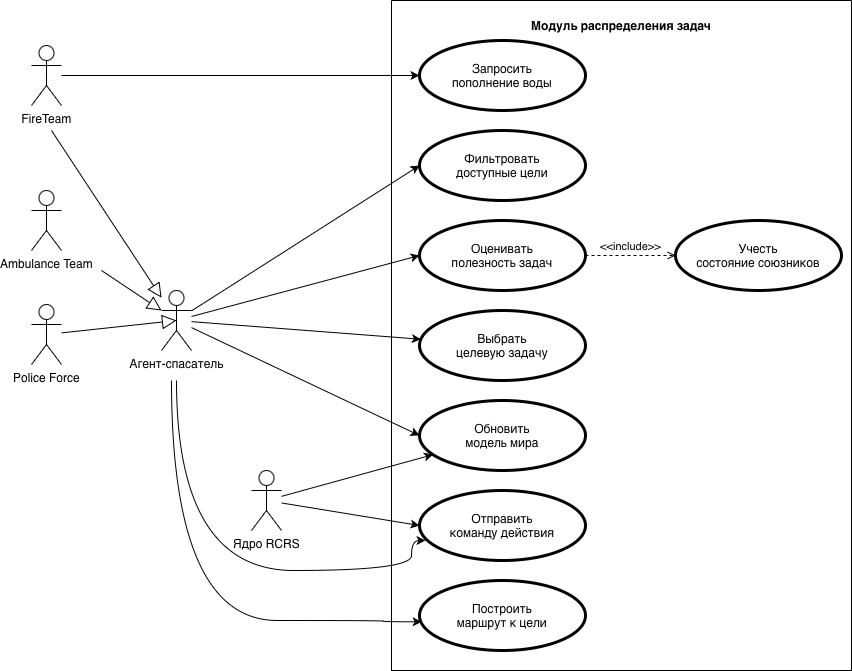

The diagram above was exported from draw.io. Its source (the exported page's mxGraphModel, read from the mxfile embedded in the PNG):
<mxGraphModel dx="688" dy="917" grid="1" gridSize="10" guides="1" tooltips="1" connect="1" arrows="1" fold="1" page="1" pageScale="1" pageWidth="827" pageHeight="1169" math="0" shadow="0">
  <root>
    <mxCell id="0" />
    <mxCell id="1" parent="0" />
    <mxCell id="ED7SxL7XleA9Nje3DXdj-40" edge="1" parent="1" source="ED7SxL7XleA9Nje3DXdj-1" style="rounded=0;orthogonalLoop=1;jettySize=auto;html=1;entryX=0;entryY=0.5;entryDx=0;entryDy=0;" target="ED7SxL7XleA9Nje3DXdj-22">
      <mxGeometry relative="1" as="geometry" />
    </mxCell>
    <mxCell id="ED7SxL7XleA9Nje3DXdj-41" edge="1" parent="1" source="ED7SxL7XleA9Nje3DXdj-1" style="rounded=0;orthogonalLoop=1;jettySize=auto;html=1;entryX=0;entryY=0.5;entryDx=0;entryDy=0;" target="ED7SxL7XleA9Nje3DXdj-23">
      <mxGeometry relative="1" as="geometry" />
    </mxCell>
    <mxCell id="ED7SxL7XleA9Nje3DXdj-42" edge="1" parent="1" source="ED7SxL7XleA9Nje3DXdj-1" style="rounded=0;orthogonalLoop=1;jettySize=auto;html=1;" target="ED7SxL7XleA9Nje3DXdj-26">
      <mxGeometry relative="1" as="geometry" />
    </mxCell>
    <mxCell id="ED7SxL7XleA9Nje3DXdj-43" edge="1" parent="1" source="ED7SxL7XleA9Nje3DXdj-1" style="rounded=0;orthogonalLoop=1;jettySize=auto;html=1;entryX=0;entryY=0.5;entryDx=0;entryDy=0;" target="ED7SxL7XleA9Nje3DXdj-27">
      <mxGeometry relative="1" as="geometry" />
    </mxCell>
    <mxCell id="ED7SxL7XleA9Nje3DXdj-1" parent="1" style="shape=umlActor;verticalLabelPosition=bottom;verticalAlign=top;html=1;outlineConnect=0;" value="Агент-спасатель" vertex="1">
      <mxGeometry height="60" width="30" x="170" y="540" as="geometry" />
    </mxCell>
    <mxCell id="ED7SxL7XleA9Nje3DXdj-36" edge="1" parent="1" source="ED7SxL7XleA9Nje3DXdj-2" style="rounded=0;orthogonalLoop=1;jettySize=auto;html=1;elbow=vertical;" target="ED7SxL7XleA9Nje3DXdj-27">
      <mxGeometry relative="1" as="geometry" />
    </mxCell>
    <mxCell id="ED7SxL7XleA9Nje3DXdj-37" edge="1" parent="1" source="ED7SxL7XleA9Nje3DXdj-2" style="rounded=0;orthogonalLoop=1;jettySize=auto;html=1;entryX=0;entryY=0.5;entryDx=0;entryDy=0;" target="ED7SxL7XleA9Nje3DXdj-28">
      <mxGeometry relative="1" as="geometry" />
    </mxCell>
    <mxCell id="ED7SxL7XleA9Nje3DXdj-2" parent="1" style="shape=umlActor;verticalLabelPosition=bottom;verticalAlign=top;html=1;outlineConnect=0;" value="Ядро RCRS" vertex="1">
      <mxGeometry height="60" width="30" x="260" y="720" as="geometry" />
    </mxCell>
    <mxCell id="ED7SxL7XleA9Nje3DXdj-3" parent="1" style="shape=umlActor;verticalLabelPosition=bottom;verticalAlign=top;html=1;outlineConnect=0;" value="Ambulance Team" vertex="1">
      <mxGeometry height="60" width="30" x="40" y="440" as="geometry" />
    </mxCell>
    <mxCell id="ED7SxL7XleA9Nje3DXdj-4" parent="1" style="shape=umlActor;verticalLabelPosition=bottom;verticalAlign=top;html=1;outlineConnect=0;" value="Police Force" vertex="1">
      <mxGeometry height="60" width="30" x="40" y="554" as="geometry" />
    </mxCell>
    <mxCell id="ED7SxL7XleA9Nje3DXdj-32" edge="1" parent="1" source="ED7SxL7XleA9Nje3DXdj-5" style="edgeStyle=orthogonalEdgeStyle;rounded=0;orthogonalLoop=1;jettySize=auto;html=1;" target="ED7SxL7XleA9Nje3DXdj-15">
      <mxGeometry relative="1" as="geometry" />
    </mxCell>
    <mxCell id="ED7SxL7XleA9Nje3DXdj-5" parent="1" style="shape=umlActor;verticalLabelPosition=bottom;verticalAlign=top;html=1;outlineConnect=0;" value="FireTeam" vertex="1">
      <mxGeometry height="60" width="30" x="40" y="295" as="geometry" />
    </mxCell>
    <mxCell id="ED7SxL7XleA9Nje3DXdj-13" parent="1" style="swimlane;startSize=0;" value="" vertex="1">
      <mxGeometry height="670" width="460" x="400" y="250" as="geometry" />
    </mxCell>
    <mxCell id="ED7SxL7XleA9Nje3DXdj-15" parent="ED7SxL7XleA9Nje3DXdj-13" style="shape=ellipse;html=1;strokeWidth=3;fontStyle=1;whiteSpace=wrap;align=center;perimeter=ellipsePerimeter;" value="&lt;span style=&quot;font-weight: normal;&quot;&gt;Запросить&lt;/span&gt;&lt;div&gt;&lt;span style=&quot;font-weight: normal;&quot;&gt;пополнение воды&lt;/span&gt;&lt;/div&gt;" vertex="1">
      <mxGeometry height="70" width="166" x="28" y="40" as="geometry" />
    </mxCell>
    <mxCell id="ED7SxL7XleA9Nje3DXdj-22" parent="ED7SxL7XleA9Nje3DXdj-13" style="shape=ellipse;html=1;strokeWidth=3;fontStyle=1;whiteSpace=wrap;align=center;perimeter=ellipsePerimeter;" value="&lt;span style=&quot;font-weight: normal;&quot;&gt;Фильтровать&lt;/span&gt;&lt;div&gt;&lt;span style=&quot;font-weight: normal;&quot;&gt;доступные цели&lt;/span&gt;&lt;/div&gt;" vertex="1">
      <mxGeometry height="70" width="166" x="28" y="130" as="geometry" />
    </mxCell>
    <mxCell id="ED7SxL7XleA9Nje3DXdj-23" parent="ED7SxL7XleA9Nje3DXdj-13" style="shape=ellipse;html=1;strokeWidth=3;fontStyle=1;whiteSpace=wrap;align=center;perimeter=ellipsePerimeter;" value="&lt;span style=&quot;font-weight: normal;&quot;&gt;Оценивать&lt;/span&gt;&lt;div&gt;&lt;span style=&quot;font-weight: normal;&quot;&gt;полезность задач&lt;/span&gt;&lt;/div&gt;" vertex="1">
      <mxGeometry height="70" width="166" x="28" y="220" as="geometry" />
    </mxCell>
    <mxCell id="ED7SxL7XleA9Nje3DXdj-24" parent="ED7SxL7XleA9Nje3DXdj-13" style="shape=ellipse;html=1;strokeWidth=3;fontStyle=1;whiteSpace=wrap;align=center;perimeter=ellipsePerimeter;" value="&lt;span style=&quot;font-weight: normal;&quot;&gt;Учесть&lt;/span&gt;&lt;div&gt;&lt;span style=&quot;font-weight: normal;&quot;&gt;состояние союзников&lt;/span&gt;&lt;/div&gt;" vertex="1">
      <mxGeometry height="70" width="166" x="284" y="220" as="geometry" />
    </mxCell>
    <mxCell id="ED7SxL7XleA9Nje3DXdj-26" parent="ED7SxL7XleA9Nje3DXdj-13" style="shape=ellipse;html=1;strokeWidth=3;fontStyle=1;whiteSpace=wrap;align=center;perimeter=ellipsePerimeter;" value="&lt;span style=&quot;font-weight: normal;&quot;&gt;Выбрать&lt;/span&gt;&lt;div&gt;&lt;span style=&quot;font-weight: normal;&quot;&gt;целевую задачу&lt;/span&gt;&lt;/div&gt;" vertex="1">
      <mxGeometry height="70" width="166" x="28" y="310" as="geometry" />
    </mxCell>
    <mxCell id="ED7SxL7XleA9Nje3DXdj-27" parent="ED7SxL7XleA9Nje3DXdj-13" style="shape=ellipse;html=1;strokeWidth=3;fontStyle=1;whiteSpace=wrap;align=center;perimeter=ellipsePerimeter;" value="&lt;span style=&quot;font-weight: normal;&quot;&gt;Обновить&lt;/span&gt;&lt;div&gt;&lt;span style=&quot;font-weight: normal;&quot;&gt;модель мира&lt;/span&gt;&lt;/div&gt;" vertex="1">
      <mxGeometry height="70" width="166" x="28" y="400" as="geometry" />
    </mxCell>
    <mxCell id="ED7SxL7XleA9Nje3DXdj-28" parent="ED7SxL7XleA9Nje3DXdj-13" style="shape=ellipse;html=1;strokeWidth=3;fontStyle=1;whiteSpace=wrap;align=center;perimeter=ellipsePerimeter;" value="&lt;span style=&quot;font-weight: normal;&quot;&gt;Отправить&lt;/span&gt;&lt;div&gt;&lt;span style=&quot;font-weight: normal;&quot;&gt;команду действия&lt;/span&gt;&lt;/div&gt;" vertex="1">
      <mxGeometry height="70" width="166" x="28" y="490" as="geometry" />
    </mxCell>
    <mxCell id="ED7SxL7XleA9Nje3DXdj-29" parent="ED7SxL7XleA9Nje3DXdj-13" style="shape=ellipse;html=1;strokeWidth=3;fontStyle=1;whiteSpace=wrap;align=center;perimeter=ellipsePerimeter;" value="&lt;span style=&quot;font-weight: normal;&quot;&gt;Построить&lt;/span&gt;&lt;div&gt;&lt;span style=&quot;font-weight: normal;&quot;&gt;маршрут к цели&lt;/span&gt;&lt;/div&gt;" vertex="1">
      <mxGeometry height="70" width="166" x="28" y="580" as="geometry" />
    </mxCell>
    <mxCell id="ED7SxL7XleA9Nje3DXdj-30" edge="1" parent="ED7SxL7XleA9Nje3DXdj-13" source="ED7SxL7XleA9Nje3DXdj-23" style="edgeStyle=none;html=1;endArrow=open;verticalAlign=bottom;dashed=1;labelBackgroundColor=none;rounded=0;exitX=1;exitY=0.5;exitDx=0;exitDy=0;entryX=0;entryY=0.5;entryDx=0;entryDy=0;" target="ED7SxL7XleA9Nje3DXdj-24" value="&amp;lt;&amp;lt;include&amp;gt;&amp;gt;">
      <mxGeometry relative="1" width="160" as="geometry">
        <mxPoint as="offset" />
        <Array as="points" />
        <mxPoint x="280" y="200" as="sourcePoint" />
        <mxPoint x="440" y="200" as="targetPoint" />
      </mxGeometry>
    </mxCell>
    <mxCell id="ED7SxL7XleA9Nje3DXdj-49" parent="ED7SxL7XleA9Nje3DXdj-13" style="text;html=1;whiteSpace=wrap;strokeColor=none;fillColor=none;align=center;verticalAlign=middle;rounded=0;" value="&lt;b&gt;Модуль распределения задач&lt;/b&gt;" vertex="1">
      <mxGeometry height="30" width="200" x="130" y="10" as="geometry" />
    </mxCell>
    <mxCell id="ED7SxL7XleA9Nje3DXdj-33" edge="1" parent="1" style="edgeStyle=none;html=1;endArrow=block;endFill=0;endSize=12;verticalAlign=bottom;rounded=0;" target="ED7SxL7XleA9Nje3DXdj-1" value="">
      <mxGeometry relative="1" width="160" as="geometry">
        <mxPoint x="60" y="380" as="sourcePoint" />
        <mxPoint x="390" y="480" as="targetPoint" />
      </mxGeometry>
    </mxCell>
    <mxCell id="ED7SxL7XleA9Nje3DXdj-34" edge="1" parent="1" style="edgeStyle=none;html=1;endArrow=block;endFill=0;endSize=12;verticalAlign=bottom;rounded=0;" target="ED7SxL7XleA9Nje3DXdj-1" value="">
      <mxGeometry relative="1" width="160" as="geometry">
        <mxPoint x="110" y="520" as="sourcePoint" />
        <mxPoint x="270" y="450" as="targetPoint" />
      </mxGeometry>
    </mxCell>
    <mxCell id="ED7SxL7XleA9Nje3DXdj-35" edge="1" parent="1" source="ED7SxL7XleA9Nje3DXdj-4" style="edgeStyle=none;html=1;endArrow=block;endFill=0;endSize=12;verticalAlign=bottom;rounded=0;entryX=0.5;entryY=0.5;entryDx=0;entryDy=0;entryPerimeter=0;" target="ED7SxL7XleA9Nje3DXdj-1" value="">
      <mxGeometry relative="1" width="160" as="geometry">
        <mxPoint x="110" y="450" as="sourcePoint" />
        <mxPoint x="270" y="450" as="targetPoint" />
      </mxGeometry>
    </mxCell>
    <mxCell id="ED7SxL7XleA9Nje3DXdj-47" edge="1" parent="1" style="edgeStyle=orthogonalEdgeStyle;rounded=0;orthogonalLoop=1;jettySize=auto;html=1;entryX=0.036;entryY=0.714;entryDx=0;entryDy=0;entryPerimeter=0;curved=1;" target="ED7SxL7XleA9Nje3DXdj-28">
      <mxGeometry relative="1" as="geometry">
        <Array as="points">
          <mxPoint x="185" y="820" />
          <mxPoint x="420" y="820" />
        </Array>
        <mxPoint x="185" y="630" as="sourcePoint" />
      </mxGeometry>
    </mxCell>
    <mxCell id="ED7SxL7XleA9Nje3DXdj-48" edge="1" parent="1" style="edgeStyle=orthogonalEdgeStyle;rounded=0;orthogonalLoop=1;jettySize=auto;html=1;entryX=0.013;entryY=0.59;entryDx=0;entryDy=0;entryPerimeter=0;curved=1;" target="ED7SxL7XleA9Nje3DXdj-29">
      <mxGeometry relative="1" as="geometry">
        <Array as="points">
          <mxPoint x="180" y="630" />
          <mxPoint x="180" y="870" />
          <mxPoint x="392" y="870" />
          <mxPoint x="392" y="871" />
        </Array>
        <mxPoint x="180" y="630" as="sourcePoint" />
        <mxPoint x="392.48" y="790" as="targetPoint" />
      </mxGeometry>
    </mxCell>
  </root>
</mxGraphModel>